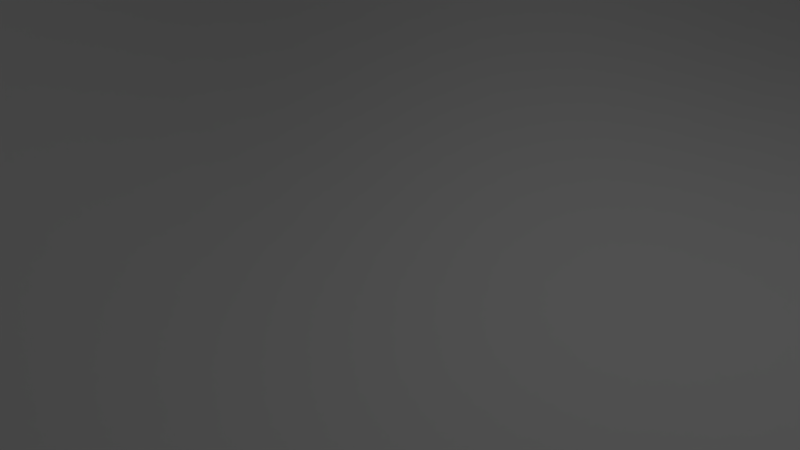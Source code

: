 # Source: World.blend  (saved by Blender 2.67.0; exported with 4.5.12 LTS)
import bpy
from mathutils import Matrix  # noqa: F401  (used for matrix-valued properties, if any)

bpy.ops.wm.read_factory_settings(use_empty=True)
scene = bpy.context.scene
scene.name = 'Scene'

# ---- collections
col_collection_1 = bpy.data.collections.new('Collection 1'); scene.collection.children.link(col_collection_1)

# ---- world
world_world = bpy.data.worlds.new('World'); scene.world = world_world
world_world.color = (0.05088, 0.05088, 0.05088)
world_world.use_sun_shadow = False
world_world.sun_shadow_jitter_overblur = 0.0
world_world.cycles.sampling_method = 'MANUAL'
world_world.cycles.sample_map_resolution = 256

# ---- cameras
cam_camera = bpy.data.cameras.new('Camera')
cam_camera.clip_end = 100.0
cam_camera.lens = 35.0
cam_camera.sensor_width = 32.0
cam_camera.sensor_height = 18.0
cam_camera.ortho_scale = 7.314
cam_camera.dof.focus_distance = 0.0
cam_camera.dof.aperture_fstop = 128.0

# ---- lights
light_lamp = bpy.data.lights.new('Lamp', 'POINT')
light_lamp.transmission_factor = 0.0
light_lamp.cutoff_distance = 30.0
light_lamp.energy = 100.0
light_lamp.shadow_buffer_clip_start = 1.001
light_lamp.shadow_soft_size = 0.1
light_lamp.shadow_maximum_resolution = 0.006
light_lamp.use_absolute_resolution = True
light_lamp.cycles.use_multiple_importance_sampling = False

# ---- meshes
me_plane_001 = bpy.data.meshes.new('Plane.001')
me_plane_001.from_pydata([(0.9375, 0.9375, 0.6152), (-0.0625, 0.9375, 0.1949), (-0.0625, -0.0625, -0.02011), (0.9375, -0.0625, 0.01737), (0.4375, 0.9375, 0.3271), (0.4375, 0.4375, 0.1457), (0.9375, 0.4375, 0.3268), (-0.5625, 0.9375, 0.5346), (-0.5625, 0.4375, 0.3425), (-0.0625, 0.4375, 0.09061), (-0.5625, -0.0625, 0.3416), (-0.5625, -0.5625, 0.7014), (-0.0625, -0.5625, 0.04512), (0.4375, -0.0625, -0.1193), (0.4375, -0.5625, 0.05577), (0.9375, -0.5625, 0.2609), (0.6875, 0.9375, 0.5116), (0.6875, 0.6875, 0.4246), (0.9375, 0.6875, 0.5116), (-0.3125, 0.9375, 0.3591), (-0.3125, 0.6875, 0.311), (-0.0625, 0.6875, 0.1573), (-0.3125, -0.0625, 0.105), (-0.3125, -0.3125, 0.2257), (-0.0625, -0.3125, 0.007057), (0.6875, -0.0625, -0.04935), (0.6875, -0.3125, 0.01245), (0.9375, -0.3125, 0.08983), (0.1875, 0.9375, 0.1825), (0.1875, 0.6875, 0.1338), (0.4375, 0.6875, 0.2645), (0.1875, 0.4375, 0.05096), (0.1875, 0.1875, -0.04033), (0.4375, 0.1875, -0.01798), (0.6875, 0.4375, 0.2641), (0.6875, 0.1875, 0.07735), (0.9375, 0.1875, 0.1361), (-0.8125, 0.9375, 0.6597), (-0.8125, 0.6875, 0.5815), (-0.5625, 0.6875, 0.4702), (-0.8125, 0.4375, 0.4308), (-0.8125, 0.1875, 0.3531), (-0.5625, 0.1875, 0.2371), (-0.3125, 0.4375, 0.2153), (-0.3125, 0.1875, 0.1094), (-0.0625, 0.1875, 0.02293), (-0.8125, -0.0625, 0.5447), (-0.8125, -0.3125, 0.8221), (-0.5625, -0.3125, 0.5504), (-0.8125, -0.5625, 1.04), (-0.8125, -0.8125, 1.161), (-0.5625, -0.8125, 0.6821), (-0.3125, -0.5625, 0.3138), (-0.3125, -0.8125, 0.2825), (-0.0625, -0.8125, 0.03704), (0.1875, -0.0625, -0.09556), (0.1875, -0.3125, -0.07544), (0.4375, -0.3125, -0.0843), (0.1875, -0.5625, -0.009506), (0.1875, -0.8125, 0.02594), (0.4375, -0.8125, 0.1537), (0.6875, -0.5625, 0.1856), (0.6875, -0.8125, 0.3152), (0.9375, -0.8125, 0.413), (0.8125, 0.9375, 0.5782), (0.8125, 0.8125, 0.5439), (0.9375, 0.8125, 0.5782), (-0.1875, 0.9375, 0.2674), (-0.1875, 0.8125, 0.2537), (-0.0625, 0.8125, 0.1817), (-0.1875, -0.0625, 0.02688), (-0.1875, -0.1875, 0.05373), (-0.0625, -0.1875, -0.01389), (0.8125, -0.0625, -0.006916), (0.8125, -0.1875, 0.002817), (0.9375, -0.1875, 0.02911), (0.3125, 0.9375, 0.2393), (0.3125, 0.8125, 0.2202), (0.4375, 0.8125, 0.3052), (0.3125, 0.4375, 0.08735), (0.3125, 0.3125, 0.02439), (0.4375, 0.3125, 0.06692), (0.8125, 0.4375, 0.305), (0.8125, 0.3125, 0.2092), (0.9375, 0.3125, 0.2275), (-0.6875, 0.9375, 0.6064), (-0.6875, 0.8125, 0.5815), (-0.5625, 0.8125, 0.5124), (-0.6875, 0.4375, 0.3938), (-0.6875, 0.3125, 0.3221), (-0.5625, 0.3125, 0.2715), (-0.1875, 0.4375, 0.1497), (-0.1875, 0.3125, 0.1053), (-0.0625, 0.3125, 0.05661), (-0.6875, -0.0625, 0.457), (-0.6875, -0.1875, 0.5782), (-0.5625, -0.1875, 0.4417), (-0.6875, -0.5625, 0.8927), (-0.6875, -0.6875, 0.9432), (-0.5625, -0.6875, 0.7178), (-0.1875, -0.5625, 0.1542), (-0.1875, -0.6875, 0.1542), (-0.0625, -0.6875, 0.04625), (0.3125, -0.0625, -0.1198), (0.3125, -0.1875, -0.1198), (0.4375, -0.1875, -0.1188), (0.3125, -0.5625, 0.008908), (0.3125, -0.6875, 0.05348), (0.4375, -0.6875, 0.1163), (0.8125, -0.5625, 0.2353), (0.8125, -0.6875, 0.3152), (0.9375, -0.6875, 0.3453), (0.5625, 0.9375, 0.4246), (0.5625, 0.8125, 0.3984), (0.6875, 0.8125, 0.4811), (0.5625, 0.6875, 0.3495), (0.5625, 0.5625, 0.2843), (0.6875, 0.5625, 0.3495), (0.8125, 0.6875, 0.4811), (0.8125, 0.5625, 0.3984), (0.9375, 0.5625, 0.4246), (-0.4375, 0.9375, 0.4502), (-0.4375, 0.8125, 0.4308), (-0.3125, 0.8125, 0.3425), (-0.4375, 0.6875, 0.3938), (-0.4375, 0.5625, 0.3425), (-0.3125, 0.5625, 0.2673), (-0.1875, 0.6875, 0.2276), (-0.1875, 0.5625, 0.1918), (-0.0625, 0.5625, 0.1252), (-0.4375, -0.0625, 0.2168), (-0.4375, -0.1875, 0.2941), (-0.3125, -0.1875, 0.1585), (-0.4375, -0.3125, 0.3835), (-0.4375, -0.4375, 0.4601), (-0.3125, -0.4375, 0.2825), (-0.1875, -0.3125, 0.09638), (-0.1875, -0.4375, 0.1336), (-0.0625, -0.4375, 0.03058), (0.5625, -0.0625, -0.09229), (0.5625, -0.1875, -0.08962), (0.6875, -0.1875, -0.04306), (0.5625, -0.3125, -0.04413), (0.5625, -0.4375, 0.03417), (0.6875, -0.4375, 0.09671), (0.8125, -0.3125, 0.06327), (0.8125, -0.4375, 0.1471), (0.9375, -0.4375, 0.1719), (0.0625, 0.9375, 0.1656), (0.0625, 0.8125, 0.1505), (0.1875, 0.8125, 0.1653), (0.0625, 0.6875, 0.1228), (0.0625, 0.5625, 0.08776), (0.1875, 0.5625, 0.09372), (0.3125, 0.6875, 0.1853), (0.3125, 0.5625, 0.1399), (0.4375, 0.5625, 0.2104), (0.0625, 0.4375, 0.05242), (0.0625, 0.3125, 0.01841), (0.1875, 0.3125, 0.004981), (0.0625, 0.1875, -0.01509), (0.0625, 0.0625, -0.04293), (0.1875, 0.0625, -0.07543), (0.3125, 0.1875, -0.04218), (0.3125, 0.0625, -0.09324), (0.4375, 0.0625, -0.08541), (0.5625, 0.4375, 0.2083), (0.5625, 0.3125, 0.1204), (0.6875, 0.3125, 0.1719), (0.5625, 0.1875, 0.02652), (0.5625, 0.0625, -0.05137), (0.6875, 0.0625, -0.00364), (0.8125, 0.1875, 0.1173), (0.8125, 0.0625, 0.03908), (0.9375, 0.0625, 0.06093), (-0.9375, 0.9375, 0.6887), (-0.9375, 0.8125, 0.6597), (-0.8125, 0.8125, 0.6324), (-0.9375, 0.6875, 0.6064), (-0.9375, 0.5625, 0.5346), (-0.8125, 0.5625, 0.5124), (-0.6875, 0.6875, 0.5346), (-0.6875, 0.5625, 0.4702), (-0.5625, 0.5625, 0.412), (-0.9375, 0.4375, 0.4502), (-0.9375, 0.3125, 0.3802), (-0.8125, 0.3125, 0.36), (-0.9375, 0.1875, 0.3801), (-0.9375, 0.0625, 0.4624), (-0.8125, 0.0625, 0.4256), (-0.6875, 0.1875, 0.3028), (-0.6875, 0.0625, 0.3569), (-0.5625, 0.0625, 0.2662), (-0.4375, 0.4375, 0.2814), (-0.4375, 0.3125, 0.2158), (-0.3125, 0.3125, 0.1596), (-0.4375, 0.1875, 0.1687), (-0.4375, 0.0625, 0.1691), (-0.3125, 0.0625, 0.08616), (-0.1875, 0.1875, 0.06318), (-0.1875, 0.0625, 0.03194), (-0.0625, 0.0625, -0.005992), (-0.9375, -0.0625, 0.5918), (-0.9375, -0.1875, 0.7396), (-0.8125, -0.1875, 0.6829), (-0.9375, -0.3125, 0.8869), (-0.9375, -0.4375, 1.017), (-0.8125, -0.4375, 0.9442), (-0.6875, -0.3125, 0.7038), (-0.6875, -0.4375, 0.813), (-0.5625, -0.4375, 0.6442), (-0.9375, -0.5625, 1.115), (-0.9375, -0.6875, 1.193), (-0.8125, -0.6875, 1.114), (-0.9375, -0.8125, 1.273), (-0.9375, -0.9375, 1.289), (-0.8125, -0.9375, 1.107), (-0.6875, -0.8125, 0.9405), (-0.6875, -0.9375, 0.8371), (-0.5625, -0.9375, 0.588), (-0.4375, -0.5625, 0.5023), (-0.4375, -0.6875, 0.5023), (-0.3125, -0.6875, 0.3138), (-0.4375, -0.8125, 0.4601), (-0.4375, -0.9375, 0.3826), (-0.3125, -0.9375, 0.2257), (-0.1875, -0.8125, 0.1339), (-0.1875, -0.9375, 0.09834), (-0.0625, -0.9375, 0.0229), (0.0625, -0.0625, -0.05854), (0.0625, -0.1875, -0.05854), (0.1875, -0.1875, -0.09556), (0.0625, -0.3125, -0.04397), (0.0625, -0.4375, -0.02117), (0.1875, -0.4375, -0.04321), (0.3125, -0.3125, -0.09367), (0.3125, -0.4375, -0.04683), (0.4375, -0.4375, -0.01955), (0.0625, -0.5625, -0.002506), (0.0625, -0.6875, 0.004563), (0.1875, -0.6875, 0.01381), (0.0625, -0.8125, 0.005188), (0.0625, -0.9375, 0.005169), (0.1875, -0.9375, 0.03238), (0.3125, -0.8125, 0.07934), (0.3125, -0.9375, 0.09188), (0.4375, -0.9375, 0.1722), (0.5625, -0.5625, 0.1203), (0.5625, -0.6875, 0.1901), (0.6875, -0.6875, 0.2605), (0.5625, -0.8125, 0.2364), (0.5625, -0.9375, 0.2609), (0.6875, -0.9375, 0.3453), (0.8125, -0.8125, 0.3778), (0.8125, -0.9375, 0.413), (0.9375, -0.9375, 0.4517), (-0.9375, -1.0, 1.263), (-0.9375, 1.0, 0.6963), (1.0, 0.9375, 0.6251), (-1.0, -0.9375, 1.329), (0.9375, -1.0, 0.4622), (0.9375, 1.0, 0.6251), (1.0, -0.9375, 0.4622), (-1.0, 0.9375, 0.6963), (0.0, 0.9375, 0.174), (0.0, -0.9375, 0.007485), (-0.9375, 0.0, 0.5234), (0.0625, 0.0, -0.05262), (-0.0625, -1.0, 0.01538), (-0.0625, 1.0, 0.1984), (1.0, 0.0625, 0.06507), (-1.0, -0.0625, 0.6041), (0.0625, -1.0, 0.005206), (0.0625, 1.0, 0.1696), (1.0, -0.0625, 0.02279), (-1.0, 0.0625, 0.4719), (0.0, 0.0625, -0.02462), (0.0, -0.0625, -0.03898), (-0.0625, 0.0, -0.01557), (0.9375, 0.0, 0.03382), (0.5, 0.9375, 0.3765), (0.5, 0.0625, -0.07125), (0.0625, 0.5, 0.06964), (0.5625, 0.5, 0.2474), (-0.5, 0.9375, 0.4936), (-0.5, 0.0625, 0.2173), (-0.9375, 0.5, 0.4936), (-0.4375, 0.5, 0.3129), (-0.5, -0.0625, 0.2791), (-0.5, -0.9375, 0.4755), (-0.9375, -0.5, 1.07), (-0.4375, -0.5, 0.4862), (0.5, -0.0625, -0.1087), (0.5, -0.9375, 0.2163), (0.0625, -0.5, -0.01037), (0.5625, -0.5, 0.07795), (-0.5625, -1.0, 0.528), (-0.5625, 1.0, 0.5403), (1.0, 0.5625, 0.4314), (-1.0, -0.5625, 1.134), (0.5625, -1.0, 0.2673), (0.5625, 1.0, 0.4314), (1.0, -0.5625, 0.2673), (-1.0, 0.5625, 0.5403), (0.0, 0.5625, 0.101), (0.0, -0.5625, 0.01351), (-0.5625, 0.0, 0.2997), (0.4375, 0.0, -0.107), (-0.4375, -1.0, 0.3363), (-0.4375, 1.0, 0.4551), (1.0, 0.4375, 0.3324), (-1.0, -0.4375, 1.036), (0.4375, -1.0, 0.1771), (0.4375, 1.0, 0.3329), (1.0, -0.4375, 0.1771), (-1.0, 0.4375, 0.4551), (0.0, 0.4375, 0.06756), (0.0, -0.4375, -0.001626), (-0.4375, 0.0, 0.1883), (0.5625, 0.0, -0.07755), (0.5, 0.5625, 0.2479), (0.5, 0.4375, 0.1772), (0.4375, 0.5, 0.1794), (0.9375, 0.5, 0.3764), (-0.5, 0.5625, 0.3783), (-0.5, 0.4375, 0.3129), (-0.5625, 0.5, 0.3783), (-0.0625, 0.5, 0.1078), (-0.5, -0.4375, 0.5527), (-0.5, -0.5625, 0.6014), (-0.5625, -0.5, 0.678), (-0.0625, -0.5, 0.03963), (0.5, -0.4375, 0.004906), (0.5, -0.5625, 0.08674), (0.4375, -0.5, 0.01848), (0.9375, -0.5, 0.2162), (0.75, 0.9375, 0.548), (0.75, 0.5625, 0.3765), (0.5625, 0.75, 0.3765), (0.8125, 0.75, 0.5155), (-0.25, 0.9375, 0.3129), (-0.25, 0.5625, 0.2292), (-0.4375, 0.75, 0.4143), (-0.1875, 0.75, 0.2421), (-0.25, -0.0625, 0.06066), (-0.25, -0.4375, 0.2031), (-0.4375, -0.25, 0.3385), (-0.1875, -0.25, 0.07471), (0.75, -0.0625, -0.02696), (0.75, -0.4375, 0.1247), (0.5625, -0.25, -0.0724), (0.8125, -0.25, 0.02881), (0.25, 0.9375, 0.2062), (0.25, 0.5625, 0.1121), (0.0625, 0.75, 0.138), (0.3125, 0.75, 0.2044), (0.25, 0.4375, 0.06492), (0.25, 0.0625, -0.08705), (0.0625, 0.25, 0.00142), (0.3125, 0.25, -0.009721), (0.75, 0.4375, 0.2867), (0.75, 0.0625, 0.01954), (0.5625, 0.25, 0.07298), (0.8125, 0.25, 0.1625), (-0.75, 0.9375, 0.6358), (-0.75, 0.5625, 0.4936), (-0.9375, 0.75, 0.6358), (-0.6875, 0.75, 0.5606), (-0.75, 0.4375, 0.4143), (-0.75, 0.0625, 0.3948), (-0.9375, 0.25, 0.3675), (-0.6875, 0.25, 0.3017), (-0.25, 0.4375, 0.1821), (-0.25, 0.0625, 0.05507), (-0.4375, 0.25, 0.1875), (-0.1875, 0.25, 0.08371), (-0.75, -0.0625, 0.5053), (-0.75, -0.4375, 0.8847), (-0.9375, -0.25, 0.8142), (-0.6875, -0.25, 0.6413), (-0.75, -0.5625, 0.975), (-0.75, -0.9375, 0.9679), (-0.9375, -0.75, 1.232), (-0.6875, -0.75, 0.9514), (-0.25, -0.5625, 0.229), (-0.25, -0.9375, 0.1569), (-0.4375, -0.75, 0.4862), (-0.1875, -0.75, 0.1465), (0.25, -0.0625, -0.1102), (0.25, -0.4375, -0.04853), (0.0625, -0.25, -0.05288), (0.3125, -0.25, -0.1097), (0.25, -0.5625, -0.004288), (0.25, -0.9375, 0.05874), (0.0625, -0.75, 0.00506), (0.3125, -0.75, 0.06828), (0.75, -0.5625, 0.2133), (0.75, -0.9375, 0.382), (0.5625, -0.75, 0.2158), (0.8125, -0.75, 0.3493), (-0.8125, -1.0, 1.037), (-0.8125, 1.0, 0.6668), (1.0, 0.8125, 0.5873), (-1.0, -0.8125, 1.293), (0.8125, -1.0, 0.4224), (0.8125, 1.0, 0.5873), (1.0, -0.8125, 0.4224), (-1.0, 0.8125, 0.6668), (0.0, 0.8125, 0.1599), (0.0, -0.8125, 0.01273), (-0.8125, 0.0, 0.4813), (0.1875, 0.0, -0.08764), (-0.1875, -1.0, 0.07765), (-0.1875, 1.0, 0.2709), (1.0, 0.1875, 0.1397), (-1.0, -0.1875, 0.7544), (0.1875, -1.0, 0.03416), (0.1875, 1.0, 0.187), (1.0, -0.1875, 0.03507), (-1.0, 0.1875, 0.387), (0.0, 0.1875, 0.003294), (0.0, -0.1875, -0.03742), (-0.1875, 0.0, 0.02505), (0.8125, 0.0, 0.0106), (0.5, 0.8125, 0.3525), (0.5, 0.1875, 0.002427), (0.1875, 0.5, 0.07235), (0.6875, 0.5, 0.3076), (-0.5, 0.8125, 0.4728), (-0.5, 0.1875, 0.2023), (-0.8125, 0.5, 0.4728), (-0.3125, 0.5, 0.2421), (-0.5, -0.1875, 0.3679), (-0.5, -0.8125, 0.5623), (-0.8125, -0.5, 0.9952), (-0.3125, -0.5, 0.3019), (0.5, -0.1875, -0.1074), (0.5, -0.8125, 0.1948), (0.1875, -0.5, -0.02584), (0.6875, -0.5, 0.1421), (-0.6875, -1.0, 0.7542), (-0.6875, 1.0, 0.6129), (1.0, 0.6875, 0.5195), (-1.0, -0.6875, 1.21), (0.6875, -1.0, 0.3533), (0.6875, 1.0, 0.5195), (1.0, -0.6875, 0.3533), (-1.0, 0.6875, 0.6129), (0.0, 0.6875, 0.134), (0.0, -0.6875, 0.0167), (-0.6875, 0.0, 0.403), (0.3125, 0.0, -0.1096), (-0.3125, -1.0, 0.192), (-0.3125, 1.0, 0.3633), (1.0, 0.3125, 0.232), (-1.0, -0.3125, 0.9039), (0.3125, -1.0, 0.09522), (0.3125, 1.0, 0.2442), (1.0, -0.3125, 0.09522), (-1.0, 0.3125, 0.3854), (0.0, 0.3125, 0.03579), (0.0, -0.3125, -0.02265), (-0.3125, 0.0, 0.09033), (0.6875, 0.0, -0.03223), (0.5, 0.6875, 0.3077), (0.5, 0.3125, 0.09295), (0.3125, 0.5, 0.1145), (0.8125, 0.5, 0.3525), (-0.5, 0.6875, 0.4332), (-0.5, 0.3125, 0.2438), (-0.6875, 0.5, 0.4332), (-0.1875, 0.5, 0.1713), (-0.5, -0.3125, 0.4672), (-0.5, -0.6875, 0.6055), (-0.6875, -0.5, 0.8564), (-0.1875, -0.5, 0.1464), (0.5, -0.3125, -0.06764), (0.5, -0.6875, 0.1527), (0.3125, -0.5, -0.01898), (0.8125, -0.5, 0.1917), (0.75, 0.8125, 0.5155), (0.75, 0.6875, 0.4557), (0.6875, 0.75, 0.4557), (0.9375, 0.75, 0.548), (-0.25, 0.8125, 0.2978), (-0.25, 0.6875, 0.269), (-0.3125, 0.75, 0.3285), (-0.0625, 0.75, 0.1707), (-0.25, -0.1875, 0.1014), (-0.25, -0.3125, 0.1564), (-0.3125, -0.25, 0.192), (-0.0625, -0.25, -0.00453), (0.75, -0.1875, -0.01882), (0.75, -0.3125, 0.03998), (0.6875, -0.25, -0.02033), (0.9375, -0.25, 0.05573), (0.25, 0.8125, 0.188), (0.25, 0.6875, 0.1548), (0.1875, 0.75, 0.1511), (0.4375, 0.75, 0.2869), (0.25, 0.3125, 0.01094), (0.25, 0.1875, -0.04453), (0.1875, 0.25, -0.01864), (0.4375, 0.25, 0.02383), (0.75, 0.3125, 0.193), (0.75, 0.1875, 0.0998), (0.6875, 0.25, 0.1243), (0.9375, 0.25, 0.1803), (-0.75, 0.8125, 0.6096), (-0.75, 0.6875, 0.5606), (-0.8125, 0.75, 0.6096), (-0.5625, 0.75, 0.4936), (-0.75, 0.3125, 0.3431), (-0.75, 0.1875, 0.3305), (-0.8125, 0.25, 0.3445), (-0.5625, 0.25, 0.2458), (-0.25, 0.3125, 0.132), (-0.25, 0.1875, 0.08472), (-0.3125, 0.25, 0.133), (-0.0625, 0.25, 0.03976), (-0.75, -0.1875, 0.6357), (-0.75, -0.3125, 0.7686), (-0.8125, -0.25, 0.7532), (-0.5625, -0.25, 0.4959), (-0.75, -0.6875, 1.04), (-0.75, -0.8125, 1.06), (-0.8125, -0.75, 1.142), (-0.5625, -0.75, 0.7081), (-0.25, -0.6875, 0.229), (-0.25, -0.8125, 0.2032), (-0.3125, -0.75, 0.3019), (-0.0625, -0.75, 0.04266), (0.25, -0.1875, -0.1102), (0.25, -0.3125, -0.08717), (0.1875, -0.25, -0.08765), (0.4375, -0.25, -0.1061), (0.25, -0.6875, 0.03006), (0.25, -0.8125, 0.04925), (0.1875, -0.75, 0.02059), (0.4375, -0.75, 0.1375), (0.75, -0.6875, 0.2904), (0.75, -0.8125, 0.3493), (0.6875, -0.75, 0.2904), (0.9375, -0.75, 0.382), (0.875, 0.9375, 0.601), (0.875, 0.8125, 0.5651), (0.8125, 0.875, 0.5651), (0.9375, 0.875, 0.601), (-0.125, 0.9375, 0.2266), (-0.125, 0.8125, 0.2137), (-0.1875, 0.875, 0.2622), (-0.0625, 0.875, 0.1899), (-0.125, -0.0625, 0.0008914), (-0.125, -0.1875, 0.01538), (-0.1875, -0.125, 0.0367), (-0.0625, -0.125, -0.01957), (0.875, -0.0625, 0.008586), (0.875, -0.1875, 0.01956), (0.8125, -0.125, -0.0105), (0.9375, -0.125, 0.01474), (0.375, 0.9375, 0.2801), (0.375, 0.8125, 0.2599), (0.3125, 0.875, 0.232), (0.4375, 0.875, 0.3188), (0.375, 0.4375, 0.1153), (0.375, 0.3125, 0.04361), (0.3125, 0.375, 0.05759), (0.4375, 0.375, 0.1085), (0.875, 0.4375, 0.3185), (0.875, 0.3125, 0.2207), (0.8125, 0.375, 0.257), (0.9375, 0.375, 0.2767), (-0.625, 0.9375, 0.5725), (-0.625, 0.8125, 0.5489), (-0.6875, 0.875, 0.597), (-0.5625, 0.875, 0.5262), (-0.625, 0.4375, 0.3697), (-0.625, 0.3125, 0.298), (-0.6875, 0.375, 0.3556), (-0.5625, 0.375, 0.3064), (-0.125, 0.4375, 0.1189), (-0.125, 0.3125, 0.08006), (-0.1875, 0.375, 0.1275), (-0.0625, 0.375, 0.07354), (-0.625, -0.0625, 0.4018), (-0.625, -0.1875, 0.5128), (-0.6875, -0.125, 0.5162), (-0.5625, -0.125, 0.3897), (-0.625, -0.5625, 0.7994), (-0.625, -0.6875, 0.8326), (-0.6875, -0.625, 0.9217), (-0.5625, -0.625, 0.7145), (-0.125, -0.5625, 0.0921), (-0.125, -0.6875, 0.09238), (-0.1875, -0.625, 0.1569), (-0.0625, -0.625, 0.04726), (0.375, -0.0625, -0.1232), (0.375, -0.1875, -0.1231), (0.3125, -0.125, -0.1234), (0.4375, -0.125, -0.123), (0.375, -0.5625, 0.02922), (0.375, -0.6875, 0.0827), (0.3125, -0.625, 0.034), (0.4375, -0.625, 0.08938), (0.875, -0.5625, 0.2513), (0.875, -0.6875, 0.3338), (0.8125, -0.625, 0.2768), (0.9375, -0.625, 0.3044), (0.625, 0.9375, 0.47), (0.625, 0.8125, 0.4417), (0.5625, 0.875, 0.4147), (0.6875, 0.875, 0.5), (0.625, 0.6875, 0.3889), (0.625, 0.5625, 0.3185), (0.5625, 0.625, 0.3185), (0.6875, 0.625, 0.3889), (0.875, 0.6875, 0.5), (0.875, 0.5625, 0.4147), (0.8125, 0.625, 0.4417), (0.9375, 0.625, 0.47), (-0.375, 0.9375, 0.4051), (-0.375, 0.8125, 0.3871), (-0.4375, 0.875, 0.4428), (-0.3125, 0.875, 0.3528), (-0.375, 0.6875, 0.3528), (-0.375, 0.5625, 0.3053), (-0.4375, 0.625, 0.3697), (-0.3125, 0.625, 0.2904), (-0.125, 0.6875, 0.1895), (-0.125, 0.5625, 0.1566), (-0.1875, 0.625, 0.2108), (-0.0625, 0.625, 0.1419), (-0.375, -0.0625, 0.1578), (-0.375, -0.1875, 0.2233), (-0.4375, -0.125, 0.2528), (-0.3125, -0.125, 0.1284), (-0.375, -0.3125, 0.3021), (-0.375, -0.4375, 0.3691), (-0.4375, -0.375, 0.4253), (-0.3125, -0.375, 0.2567), (-0.125, -0.3125, 0.04634), (-0.125, -0.4375, 0.07561), (-0.1875, -0.375, 0.1167), (-0.0625, -0.375, 0.01929), (0.625, -0.0625, -0.07187), (0.625, -0.1875, -0.06747), (0.5625, -0.125, -0.09614), (0.6875, -0.125, -0.05347), (0.625, -0.3125, -0.01652), (0.625, -0.4375, 0.06564), (0.5625, -0.375, -0.007657), (0.6875, -0.375, 0.05243), (0.875, -0.3125, 0.08049), (0.875, -0.4375, 0.163), (0.8125, -0.375, 0.1036), (0.9375, -0.375, 0.1293), (0.125, 0.9375, 0.1688), (0.125, 0.8125, 0.1526), (0.0625, 0.875, 0.1599), (0.1875, 0.875, 0.176), (0.125, 0.6875, 0.123), (0.125, 0.5625, 0.08535), (0.0625, 0.625, 0.1058), (0.1875, 0.625, 0.1144), (0.375, 0.6875, 0.2227), (0.375, 0.5625, 0.1737), (0.3125, 0.625, 0.1635), (0.4375, 0.625, 0.2387), (0.125, 0.4375, 0.04646), (0.125, 0.3125, 0.007226), (0.0625, 0.375, 0.03553), (0.1875, 0.375, 0.02877), (0.125, 0.1875, -0.03028), (0.125, 0.0625, -0.06014), (0.0625, 0.125, -0.03019), (0.1875, 0.125, -0.05947), (0.375, 0.1875, -0.03331), (0.375, 0.0625, -0.09303), (0.3125, 0.125, -0.07076), (0.4375, 0.125, -0.05543), (0.625, 0.4375, 0.2377), (0.625, 0.3125, 0.1473), (0.5625, 0.375, 0.1663), (0.6875, 0.375, 0.2189), (0.625, 0.1875, 0.0522), (0.625, 0.0625, -0.02807), (0.5625, 0.125, -0.01595), (0.6875, 0.125, 0.03377), (0.875, 0.1875, 0.1296), (0.875, 0.0625, 0.0534), (0.8125, 0.125, 0.07563), (0.9375, 0.125, 0.09593), (-0.875, 0.9375, 0.6776), (-0.875, 0.8125, 0.6493), (-0.9375, 0.875, 0.6776), (-0.8125, 0.875, 0.6493), (-0.875, 0.6875, 0.597), (-0.875, 0.5625, 0.5262), (-0.9375, 0.625, 0.5725), (-0.8125, 0.625, 0.5489), (-0.625, 0.6875, 0.5043), (-0.625, 0.5625, 0.4428), (-0.6875, 0.625, 0.5043), (-0.5625, 0.625, 0.4428), (-0.875, 0.4375, 0.4428), (-0.875, 0.3125, 0.3726), (-0.9375, 0.375, 0.4104), (-0.8125, 0.375, 0.3915), (-0.875, 0.1875, 0.3699), (-0.875, 0.0625, 0.4485), (-0.9375, 0.125, 0.4132), (-0.8125, 0.125, 0.3815), (-0.625, 0.1875, 0.2712), (-0.625, 0.0625, 0.3135), (-0.6875, 0.125, 0.3222), (-0.5625, 0.125, 0.2443), (-0.375, 0.4375, 0.2486), (-0.375, 0.3125, 0.1878), (-0.4375, 0.375, 0.2488), (-0.3125, 0.375, 0.1876), (-0.375, 0.1875, 0.1373), (-0.375, 0.0625, 0.1244), (-0.4375, 0.125, 0.1617), (-0.3125, 0.125, 0.0925), (-0.125, 0.1875, 0.04312), (-0.125, 0.0625, 0.01288), (-0.1875, 0.125, 0.04538), (-0.0625, 0.125, 0.007286), (-0.875, -0.0625, 0.5739), (-0.875, -0.1875, 0.718), (-0.9375, -0.125, 0.6649), (-0.8125, -0.125, 0.6128), (-0.875, -0.3125, 0.8622), (-0.875, -0.4375, 0.989), (-0.9375, -0.375, 0.9552), (-0.8125, -0.375, 0.8867), (-0.625, -0.3125, 0.6302), (-0.625, -0.4375, 0.7318), (-0.6875, -0.375, 0.7622), (-0.5625, -0.375, 0.6012), (-0.875, -0.5625, 1.087), (-0.875, -0.6875, 1.165), (-0.9375, -0.625, 1.155), (-0.8125, -0.625, 1.079), (-0.875, -0.8125, 1.235), (-0.875, -0.9375, 1.224), (-0.9375, -0.875, 1.298), (-0.8125, -0.875, 1.155), (-0.625, -0.8125, 0.8111), (-0.625, -0.9375, 0.7114), (-0.6875, -0.875, 0.9043), (-0.5625, -0.875, 0.6416), (-0.375, -0.5625, 0.4058), (-0.375, -0.6875, 0.4058), (-0.4375, -0.625, 0.5078), (-0.3125, -0.625, 0.3179), (-0.375, -0.8125, 0.3691), (-0.375, -0.9375, 0.3018), (-0.4375, -0.875, 0.4251), (-0.3125, -0.875, 0.2567), (-0.125, -0.8125, 0.07762), (-0.125, -0.9375, 0.05274), (-0.1875, -0.875, 0.1176), (-0.0625, -0.875, 0.0302), (0.125, -0.0625, -0.07775), (0.125, -0.1875, -0.07775), (0.0625, -0.125, -0.06056), (0.1875, -0.125, -0.09845), (0.125, -0.3125, -0.0604), (0.125, -0.4375, -0.03328), (0.0625, -0.375, -0.033), (0.1875, -0.375, -0.06021), (0.375, -0.3125, -0.09327), (0.375, -0.4375, -0.0374), (0.3125, -0.375, -0.07246), (0.4375, -0.375, -0.05494), (0.125, -0.5625, -0.00837), (0.125, -0.6875, 0.005163), (0.0625, -0.625, 0.002456), (0.1875, -0.625, 0.004231), (0.125, -0.8125, 0.0108), (0.125, -0.9375, 0.01409), (0.0625, -0.875, 0.005156), (0.1875, -0.875, 0.02987), (0.375, -0.8125, 0.1147), (0.375, -0.9375, 0.1302), (0.3125, -0.875, 0.08707), (0.4375, -0.875, 0.1651), (0.625, -0.5625, 0.154), (0.625, -0.6875, 0.2267), (0.5625, -0.625, 0.1585), (0.6875, -0.625, 0.2256), (0.625, -0.8125, 0.2771), (0.625, -0.9375, 0.3044), (0.5625, -0.875, 0.2515), (0.6875, -0.875, 0.3338), (0.875, -0.8125, 0.3995), (0.875, -0.9375, 0.4367), (0.8125, -0.875, 0.3995), (0.9375, -0.875, 0.4367), (0.9844, -0.9844, 0.4677), (-0.9844, -0.9844, 1.306), (0.9844, 0.9844, 0.6302), (-0.9844, 0.9844, 0.7002), (0.0, -1.0, 0.005147), (0.0, 1.0, 0.1777), (1.0, 0.0, 0.03864), (-1.0, 0.0, 0.5342), (0.0, 0.0, -0.03384), (-0.5, -1.0, 0.4227), (-0.5, 1.0, 0.4989), (1.0, 0.5, 0.3827), (-1.0, -0.5, 1.09), (0.5, -1.0, 0.222), (0.5, 1.0, 0.3828), (1.0, -0.5, 0.222), (-1.0, 0.5, 0.4989), (0.0, 0.5, 0.08387), (0.0, -0.5, 0.007608), (-0.5, 0.0, 0.2438), (0.5, 0.0, -0.09537), (0.5, 0.5, 0.2138), (-0.5, 0.5, 0.3466), (-0.5, -0.5, 0.5825), (0.5, -0.5, 0.04638), (-0.75, -1.0, 0.8807), (-0.75, 1.0, 0.6425), (1.0, 0.75, 0.5566), (-1.0, -0.75, 1.249), (0.75, -1.0, 0.3907), (0.75, 1.0, 0.5566), (1.0, -0.75, 0.3907), (-1.0, 0.75, 0.6425), (0.0, 0.75, 0.1482), (0.0, -0.75, 0.01517), (-0.75, 0.0, 0.4462), (0.25, 0.0, -0.1011), (-0.25, -1.0, 0.1297), (-0.25, 1.0, 0.3168), (1.0, 0.25, 0.1842), (-1.0, -0.25, 0.8302), (0.25, -1.0, 0.0613), (0.25, 1.0, 0.2109), (1.0, -0.25, 0.06153), (-1.0, 0.25, 0.3734), (0.0, 0.25, 0.01974), (0.0, -0.25, -0.03141), (-0.25, 0.0, 0.05266), (0.75, 0.0, -0.009315), (0.5, 0.75, 0.3324), (0.5, 0.25, 0.04714), (0.25, 0.5, 0.08893), (0.75, 0.5, 0.3323), (-0.5, 0.75, 0.4551), (-0.5, 0.25, 0.2162), (-0.75, 0.5, 0.4551), (-0.25, 0.5, 0.2063), (-0.5, -0.25, 0.4172), (-0.5, -0.75, 0.59), (-0.75, -0.5, 0.9327), (-0.25, -0.5, 0.2191), (0.5, -0.25, -0.09285), (0.5, -0.75, 0.1763), (0.25, -0.5, -0.02639), (0.75, -0.5, 0.1699), (0.75, 0.75, 0.4886), (-0.25, 0.75, 0.285), (-0.25, -0.25, 0.1289), (0.75, -0.25, 0.005964), (0.25, 0.75, 0.173), (0.25, 0.25, -0.01771), (0.75, 0.25, 0.146), (-0.75, 0.75, 0.5877), (-0.75, 0.25, 0.3253), (-0.25, 0.25, 0.1076), (-0.75, -0.25, 0.7027), (-0.75, -0.75, 1.058), (-0.25, -0.75, 0.2191), (0.25, -0.25, -0.1012), (0.25, -0.75, 0.04099), (0.75, -0.75, 0.3225), (-0.875, -1.0, 1.18), (-0.875, 1.0, 0.685), (1.0, 0.875, 0.6105), (-1.0, -0.875, 1.326), (0.875, -1.0, 0.4468), (0.875, 1.0, 0.6105), (1.0, -0.875, 0.4468), (-1.0, 0.875, 0.685), (0.0, 0.875, 0.1686), (0.0, -0.875, 0.009965), (-0.875, 0.0, 0.5074), (0.125, 0.0, -0.07089), (-0.125, -1.0, 0.03864), (-0.125, 1.0, 0.23), (1.0, 0.125, 0.09959), (-1.0, -0.125, 0.6784), (0.125, -1.0, 0.01505), (0.125, 1.0, 0.173), (1.0, -0.125, 0.02058), (-1.0, 0.125, 0.4214), (0.0, 0.125, -0.012), (0.0, -0.125, -0.04013), (-0.125, 0.0, 0.003595), (0.875, 0.0, 0.02561), (0.5, 0.875, 0.3674), (0.5, 0.125, -0.03808), (0.125, 0.5, 0.06563), (0.625, 0.5, 0.279), (-0.5, 0.875, 0.4857), (-0.5, 0.125, 0.2025), (-0.875, 0.5, 0.4857), (-0.375, 0.5, 0.2778), (-0.5, -0.125, 0.3212), (-0.5, -0.875, 0.5236), (-0.875, -0.5, 1.042), (-0.375, -0.5, 0.3918), (0.5, -0.125, -0.1124), (0.5, -0.875, 0.2081), (0.125, -0.5, -0.01971), (0.625, -0.5, 0.1107), (-0.625, -1.0, 0.6419), (-0.625, 1.0, 0.5785), (1.0, 0.625, 0.4774), (-1.0, -0.625, 1.172), (0.625, -1.0, 0.3116), (0.625, 1.0, 0.4774), (1.0, -0.625, 0.3116), (-1.0, 0.625, 0.5785), (0.0, 0.625, 0.118), (0.0, -0.625, 0.01643), (-0.625, 0.0, 0.3536), (0.375, 0.0, -0.1119), (-0.375, -1.0, 0.2618), (-0.375, 1.0, 0.4097), (1.0, 0.375, 0.2818), (-1.0, -0.375, 0.9733), (0.375, -1.0, 0.1344), (0.375, 1.0, 0.2854), (1.0, -0.375, 0.1344), (-1.0, 0.375, 0.4152), (0.0, 0.375, 0.05166), (0.0, -0.375, -0.01233), (-0.375, 0.0, 0.1362), (0.625, 0.0, -0.05576), (0.5, 0.625, 0.2792), (0.5, 0.375, 0.1372), (0.375, 0.5, 0.1457), (0.875, 0.5, 0.3673), (-0.5, 0.625, 0.4074), (-0.5, 0.375, 0.2783), (-0.625, 0.5, 0.4074), (-0.125, 0.5, 0.1381), (-0.5, -0.375, 0.5138), (-0.5, -0.625, 0.6092), (-0.625, -0.5, 0.7702), (-0.125, -0.5, 0.08584), (0.5, -0.375, -0.03424), (0.5, -0.625, 0.1231), (0.375, -0.5, -0.003918), (0.875, -0.5, 0.2072), (0.75, 0.875, 0.5357), (0.75, 0.625, 0.418), (0.625, 0.75, 0.418), (0.875, 0.75, 0.5357), (-0.25, 0.875, 0.3072), (-0.25, 0.625, 0.2503), (-0.375, 0.75, 0.3718), (-0.125, 0.75, 0.2029), (-0.25, -0.125, 0.07744), (-0.25, -0.375, 0.1819), (-0.375, -0.25, 0.2625), (-0.125, -0.25, 0.03007), (0.75, -0.125, -0.03094), (0.75, -0.375, 0.08049), (0.625, -0.25, -0.04736), (0.875, -0.25, 0.0461), (0.25, 0.875, 0.1993), (0.25, 0.625, 0.1342), (0.125, 0.75, 0.1392), (0.375, 0.75, 0.2432), (0.25, 0.375, 0.03922), (0.25, 0.125, -0.06812), (0.125, 0.25, -0.01232), (0.375, 0.25, 0.004423), (0.75, 0.375, 0.2401), (0.75, 0.125, 0.05684), (0.625, 0.25, 0.09937), (0.875, 0.25, 0.1738), (-0.75, 0.875, 0.6258), (-0.75, 0.625, 0.529), (-0.875, 0.75, 0.6258), (-0.625, 0.75, 0.529), (-0.75, 0.375, 0.3755), (-0.75, 0.125, 0.3549), (-0.875, 0.25, 0.3588), (-0.625, 0.25, 0.2748), (-0.25, 0.375, 0.1571), (-0.25, 0.125, 0.06628), (-0.375, 0.25, 0.1597), (-0.125, 0.25, 0.06119), (-0.75, -0.125, 0.5693), (-0.75, -0.375, 0.8303), (-0.875, -0.25, 0.791), (-0.625, -0.25, 0.5715), (-0.75, -0.625, 1.011), (-0.75, -0.875, 1.035), (-0.875, -0.75, 1.201), (-0.625, -0.75, 0.8316), (-0.25, -0.625, 0.2324), (-0.25, -0.875, 0.1821), (-0.375, -0.75, 0.3918), (-0.125, -0.75, 0.0867), (0.25, -0.125, -0.1134), (0.25, -0.375, -0.06928), (0.125, -0.25, -0.07095), (0.375, -0.25, -0.1118), (0.25, -0.625, 0.01534), (0.25, -0.875, 0.05508), (0.125, -0.75, 0.008228), (0.375, -0.75, 0.101), (0.75, -0.625, 0.2538), (0.75, -0.875, 0.3695), (0.625, -0.75, 0.2544), (0.875, -0.75, 0.3695), (0.875, 0.875, 0.5872), (-0.125, 0.875, 0.2217), (-0.125, -0.125, 0.004808), (0.875, -0.125, 0.00551), (0.375, 0.875, 0.2725), (0.375, 0.375, 0.08148), (0.875, 0.375, 0.2693), (-0.625, 0.875, 0.5635), (-0.625, 0.375, 0.3324), (-0.125, 0.375, 0.0994), (-0.625, -0.125, 0.4556), (-0.625, -0.625, 0.82), (-0.125, -0.625, 0.09431), (0.375, -0.125, -0.127), (0.375, -0.625, 0.05907), (0.875, -0.625, 0.2939), (0.625, 0.875, 0.4593), (0.625, 0.625, 0.3554), (0.875, 0.625, 0.4593), (-0.375, 0.875, 0.3983), (-0.375, 0.625, 0.3305), (-0.125, 0.625, 0.174), (-0.375, -0.125, 0.1875), (-0.375, -0.375, 0.3387), (-0.125, -0.375, 0.06219), (0.625, -0.125, -0.07593), (0.625, -0.375, 0.02213), (0.875, -0.375, 0.1203), (0.125, 0.875, 0.1626), (0.125, 0.625, 0.1048), (0.375, 0.625, 0.1993), (0.125, 0.375, 0.02721), (0.125, 0.125, -0.04632), (0.375, 0.125, -0.06675), (0.625, 0.375, 0.194), (0.625, 0.125, 0.008731), (0.875, 0.125, 0.08903), (-0.875, 0.875, 0.6668), (-0.875, 0.625, 0.5635), (-0.625, 0.625, 0.4754), (-0.875, 0.375, 0.4032), (-0.875, 0.125, 0.4012), (-0.625, 0.125, 0.2849), (-0.375, 0.375, 0.2184), (-0.375, 0.125, 0.1242), (-0.125, 0.125, 0.02673), (-0.875, -0.125, 0.6451), (-0.875, -0.375, 0.9291), (-0.625, -0.375, 0.6849), (-0.875, -0.625, 1.127), (-0.875, -0.875, 1.249), (-0.625, -0.875, 0.7711), (-0.375, -0.625, 0.4107), (-0.375, -0.875, 0.3387), (-0.125, -0.875, 0.06601), (0.125, -0.125, -0.08021), (0.125, -0.375, -0.0474), (0.375, -0.375, -0.0682), (0.125, -0.625, 0.0001249), (0.125, -0.875, 0.01279), (0.375, -0.875, 0.1243), (0.625, -0.625, 0.1934), (0.625, -0.875, 0.294), (0.875, -0.875, 0.4224)], [], [(0, 544, 1025, 547), (0, 547, 883, 258), (0, 258, 802, 261), (0, 261, 886, 544), (1, 548, 1026, 551), (1, 551, 889, 264), (1, 264, 805, 269), (1, 269, 894, 548), (2, 552, 1027, 555), (2, 555, 902, 277), (2, 277, 808, 278), (2, 278, 903, 552), (3, 556, 1028, 559), (3, 559, 899, 274), (3, 274, 806, 279), (3, 279, 904, 556), (4, 560, 1029, 563), (4, 563, 905, 280), (4, 280, 814, 313), (4, 313, 938, 560), (5, 564, 1030, 567), (5, 567, 946, 321), (5, 321, 821, 322), (5, 322, 947, 564), (6, 568, 1031, 571), (6, 571, 935, 310), (6, 310, 811, 323), (6, 323, 948, 568), (7, 572, 1032, 575), (7, 575, 909, 284), (7, 284, 810, 297), (7, 297, 922, 572), (8, 576, 1033, 579), (8, 579, 950, 325), (8, 325, 822, 326), (8, 326, 951, 576), (9, 580, 1034, 583), (9, 583, 941, 316), (9, 316, 817, 327), (9, 327, 952, 580), (10, 584, 1035, 587), (10, 587, 913, 288), (10, 288, 819, 306), (10, 306, 931, 584), (11, 588, 1036, 591), (11, 591, 954, 329), (11, 329, 823, 330), (11, 330, 955, 588), (12, 592, 1037, 595), (12, 595, 930, 305), (12, 305, 818, 331), (12, 331, 956, 592), (13, 596, 1038, 599), (13, 599, 917, 292), (13, 292, 820, 307), (13, 307, 932, 596), (14, 600, 1039, 603), (14, 603, 958, 333), (14, 333, 824, 334), (14, 334, 959, 600), (15, 604, 1040, 607), (15, 607, 927, 302), (15, 302, 815, 335), (15, 335, 960, 604), (16, 608, 1041, 611), (16, 611, 961, 336), (16, 336, 830, 445), (16, 445, 926, 608), (17, 612, 1042, 615), (17, 615, 962, 481), (17, 481, 865, 482), (17, 482, 963, 612), (18, 616, 1043, 619), (18, 619, 923, 442), (18, 442, 827, 483), (18, 483, 964, 616), (19, 620, 1044, 623), (19, 623, 965, 340), (19, 340, 838, 453), (19, 453, 934, 620), (20, 624, 1045, 627), (20, 627, 966, 485), (20, 485, 866, 486), (20, 486, 967, 624), (21, 628, 1046, 631), (21, 631, 929, 448), (21, 448, 833, 487), (21, 487, 968, 628), (22, 632, 1047, 635), (22, 635, 969, 344), (22, 344, 847, 462), (22, 462, 943, 632), (23, 636, 1048, 639), (23, 639, 970, 489), (23, 489, 867, 490), (23, 490, 971, 636), (24, 640, 1049, 643), (24, 643, 942, 461), (24, 461, 846, 491), (24, 491, 972, 640), (25, 644, 1050, 647), (25, 647, 973, 348), (25, 348, 848, 463), (25, 463, 944, 644), (26, 648, 1051, 651), (26, 651, 974, 493), (26, 493, 868, 494), (26, 494, 975, 648), (27, 652, 1052, 655), (27, 655, 939, 458), (27, 458, 843, 495), (27, 495, 976, 652), (28, 656, 1053, 659), (28, 659, 977, 352), (28, 352, 842, 417), (28, 417, 898, 656), (29, 660, 1054, 663), (29, 663, 978, 497), (29, 497, 869, 498), (29, 498, 979, 660), (30, 664, 1055, 667), (30, 667, 945, 464), (30, 464, 849, 499), (30, 499, 980, 664), (31, 668, 1056, 671), (31, 671, 981, 356), (31, 356, 851, 426), (31, 426, 907, 668), (32, 672, 1057, 675), (32, 675, 982, 501), (32, 501, 870, 502), (32, 502, 983, 672), (33, 676, 1058, 679), (33, 679, 906, 425), (33, 425, 850, 503), (33, 503, 984, 676), (34, 680, 1059, 683), (34, 683, 985, 360), (34, 360, 852, 427), (34, 427, 908, 680), (35, 684, 1060, 687), (35, 687, 986, 505), (35, 505, 871, 506), (35, 506, 987, 684), (36, 688, 1061, 691), (36, 691, 895, 414), (36, 414, 839, 507), (36, 507, 988, 688), (37, 692, 1062, 695), (37, 695, 989, 364), (37, 364, 826, 401), (37, 401, 882, 692), (38, 696, 1063, 699), (38, 699, 990, 509), (38, 509, 872, 510), (38, 510, 991, 696), (39, 700, 1064, 703), (39, 703, 949, 468), (39, 468, 853, 511), (39, 511, 992, 700), (40, 704, 1065, 707), (40, 707, 993, 368), (40, 368, 855, 430), (40, 430, 911, 704), (41, 708, 1066, 711), (41, 711, 994, 513), (41, 513, 873, 514), (41, 514, 995, 708), (42, 712, 1067, 715), (42, 715, 910, 429), (42, 429, 854, 515), (42, 515, 996, 712), (43, 716, 1068, 719), (43, 719, 997, 372), (43, 372, 856, 431), (43, 431, 912, 716), (44, 720, 1069, 723), (44, 723, 998, 517), (44, 517, 874, 518), (44, 518, 999, 720), (45, 724, 1070, 727), (45, 727, 901, 420), (45, 420, 845, 519), (45, 519, 1000, 724), (46, 728, 1071, 731), (46, 731, 1001, 376), (46, 376, 835, 410), (46, 410, 891, 728), (47, 732, 1072, 735), (47, 735, 1002, 521), (47, 521, 875, 522), (47, 522, 1003, 732), (48, 736, 1073, 739), (48, 739, 953, 472), (48, 472, 857, 523), (48, 523, 1004, 736), (49, 740, 1074, 743), (49, 743, 1005, 380), (49, 380, 859, 434), (49, 434, 915, 740), (50, 744, 1075, 747), (50, 747, 1006, 525), (50, 525, 876, 526), (50, 526, 1007, 744), (51, 748, 1076, 751), (51, 751, 914, 433), (51, 433, 858, 527), (51, 527, 1008, 748), (52, 752, 1077, 755), (52, 755, 1009, 384), (52, 384, 860, 435), (52, 435, 916, 752), (53, 756, 1078, 759), (53, 759, 1010, 529), (53, 529, 877, 530), (53, 530, 1011, 756), (54, 760, 1079, 763), (54, 763, 890, 409), (54, 409, 834, 531), (54, 531, 1012, 760), (55, 764, 1080, 767), (55, 767, 1013, 388), (55, 388, 836, 411), (55, 411, 892, 764), (56, 768, 1081, 771), (56, 771, 1014, 533), (56, 533, 878, 534), (56, 534, 1015, 768), (57, 772, 1082, 775), (57, 775, 957, 476), (57, 476, 861, 535), (57, 535, 1016, 772), (58, 776, 1083, 779), (58, 779, 1017, 392), (58, 392, 863, 438), (58, 438, 919, 776), (59, 780, 1084, 783), (59, 783, 1018, 537), (59, 537, 879, 538), (59, 538, 1019, 780), (60, 784, 1085, 787), (60, 787, 918, 437), (60, 437, 862, 539), (60, 539, 1020, 784), (61, 788, 1086, 791), (61, 791, 1021, 396), (61, 396, 864, 439), (61, 439, 920, 788), (62, 792, 1087, 795), (62, 795, 1022, 541), (62, 541, 880, 542), (62, 542, 1023, 792), (63, 796, 1088, 799), (63, 799, 887, 406), (63, 406, 831, 543), (63, 543, 1024, 796), (64, 336, 961, 546), (64, 546, 1025, 544), (64, 544, 886, 405), (64, 405, 830, 336), (65, 480, 865, 339), (65, 339, 964, 545), (65, 545, 1025, 546), (65, 546, 961, 480), (66, 545, 964, 483), (66, 483, 827, 402), (66, 402, 883, 547), (66, 547, 1025, 545), (67, 340, 965, 550), (67, 550, 1026, 548), (67, 548, 894, 413), (67, 413, 838, 340), (68, 484, 866, 343), (68, 343, 968, 549), (68, 549, 1026, 550), (68, 550, 965, 484), (69, 549, 968, 487), (69, 487, 833, 408), (69, 408, 889, 551), (69, 551, 1026, 549), (70, 344, 969, 554), (70, 554, 1027, 552), (70, 552, 903, 422), (70, 422, 847, 344), (71, 488, 867, 347), (71, 347, 972, 553), (71, 553, 1027, 554), (71, 554, 969, 488), (72, 553, 972, 491), (72, 491, 846, 421), (72, 421, 902, 555), (72, 555, 1027, 553), (73, 348, 973, 558), (73, 558, 1028, 556), (73, 556, 904, 423), (73, 423, 848, 348), (74, 492, 868, 351), (74, 351, 976, 557), (74, 557, 1028, 558), (74, 558, 973, 492), (75, 557, 976, 495), (75, 495, 843, 418), (75, 418, 899, 559), (75, 559, 1028, 557), (76, 352, 977, 562), (76, 562, 1029, 560), (76, 560, 938, 457), (76, 457, 842, 352), (77, 496, 869, 355), (77, 355, 980, 561), (77, 561, 1029, 562), (77, 562, 977, 496), (78, 561, 980, 499), (78, 499, 849, 424), (78, 424, 905, 563), (78, 563, 1029, 561), (79, 356, 981, 566), (79, 566, 1030, 564), (79, 564, 947, 466), (79, 466, 851, 356), (80, 500, 870, 359), (80, 359, 984, 565), (80, 565, 1030, 566), (80, 566, 981, 500), (81, 565, 984, 503), (81, 503, 850, 465), (81, 465, 946, 567), (81, 567, 1030, 565), (82, 360, 985, 570), (82, 570, 1031, 568), (82, 568, 948, 467), (82, 467, 852, 360), (83, 504, 871, 363), (83, 363, 988, 569), (83, 569, 1031, 570), (83, 570, 985, 504), (84, 569, 988, 507), (84, 507, 839, 454), (84, 454, 935, 571), (84, 571, 1031, 569), (85, 364, 989, 574), (85, 574, 1032, 572), (85, 572, 922, 441), (85, 441, 826, 364), (86, 508, 872, 367), (86, 367, 992, 573), (86, 573, 1032, 574), (86, 574, 989, 508), (87, 573, 992, 511), (87, 511, 853, 428), (87, 428, 909, 575), (87, 575, 1032, 573), (88, 368, 993, 578), (88, 578, 1033, 576), (88, 576, 951, 470), (88, 470, 855, 368), (89, 512, 873, 371), (89, 371, 996, 577), (89, 577, 1033, 578), (89, 578, 993, 512), (90, 577, 996, 515), (90, 515, 854, 469), (90, 469, 950, 579), (90, 579, 1033, 577), (91, 372, 997, 582), (91, 582, 1034, 580), (91, 580, 952, 471), (91, 471, 856, 372), (92, 516, 874, 375), (92, 375, 1000, 581), (92, 581, 1034, 582), (92, 582, 997, 516), (93, 581, 1000, 519), (93, 519, 845, 460), (93, 460, 941, 583), (93, 583, 1034, 581), (94, 376, 1001, 586), (94, 586, 1035, 584), (94, 584, 931, 450), (94, 450, 835, 376), (95, 520, 875, 379), (95, 379, 1004, 585), (95, 585, 1035, 586), (95, 586, 1001, 520), (96, 585, 1004, 523), (96, 523, 857, 432), (96, 432, 913, 587), (96, 587, 1035, 585), (97, 380, 1005, 590), (97, 590, 1036, 588), (97, 588, 955, 474), (97, 474, 859, 380), (98, 524, 876, 383), (98, 383, 1008, 589), (98, 589, 1036, 590), (98, 590, 1005, 524), (99, 589, 1008, 527), (99, 527, 858, 473), (99, 473, 954, 591), (99, 591, 1036, 589), (100, 384, 1009, 594), (100, 594, 1037, 592), (100, 592, 956, 475), (100, 475, 860, 384), (101, 528, 877, 387), (101, 387, 1012, 593), (101, 593, 1037, 594), (101, 594, 1009, 528), (102, 593, 1012, 531), (102, 531, 834, 449), (102, 449, 930, 595), (102, 595, 1037, 593), (103, 388, 1013, 598), (103, 598, 1038, 596), (103, 596, 932, 451), (103, 451, 836, 388), (104, 532, 878, 391), (104, 391, 1016, 597), (104, 597, 1038, 598), (104, 598, 1013, 532), (105, 597, 1016, 535), (105, 535, 861, 436), (105, 436, 917, 599), (105, 599, 1038, 597), (106, 392, 1017, 602), (106, 602, 1039, 600), (106, 600, 959, 478), (106, 478, 863, 392), (107, 536, 879, 395), (107, 395, 1020, 601), (107, 601, 1039, 602), (107, 602, 1017, 536), (108, 601, 1020, 539), (108, 539, 862, 477), (108, 477, 958, 603), (108, 603, 1039, 601), (109, 396, 1021, 606), (109, 606, 1040, 604), (109, 604, 960, 479), (109, 479, 864, 396), (110, 540, 880, 399), (110, 399, 1024, 605), (110, 605, 1040, 606), (110, 606, 1021, 540), (111, 605, 1024, 543), (111, 543, 831, 446), (111, 446, 927, 607), (111, 607, 1040, 605), (112, 280, 905, 610), (112, 610, 1041, 608), (112, 608, 926, 301), (112, 301, 814, 280), (113, 424, 849, 338), (113, 338, 963, 609), (113, 609, 1041, 610), (113, 610, 905, 424), (114, 609, 963, 482), (114, 482, 865, 480), (114, 480, 961, 611), (114, 611, 1041, 609), (115, 464, 945, 614), (115, 614, 1042, 612), (115, 612, 963, 338), (115, 338, 849, 464), (116, 320, 821, 283), (116, 283, 908, 613), (116, 613, 1042, 614), (116, 614, 945, 320), (117, 613, 908, 427), (117, 427, 852, 337), (117, 337, 962, 615), (117, 615, 1042, 613), (118, 481, 962, 618), (118, 618, 1043, 616), (118, 616, 964, 339), (118, 339, 865, 481), (119, 337, 852, 467), (119, 467, 948, 617), (119, 617, 1043, 618), (119, 618, 962, 337), (120, 617, 948, 323), (120, 323, 811, 298), (120, 298, 923, 619), (120, 619, 1043, 617), (121, 284, 909, 622), (121, 622, 1044, 620), (121, 620, 934, 309), (121, 309, 810, 284), (122, 428, 853, 342), (122, 342, 967, 621), (122, 621, 1044, 622), (122, 622, 909, 428), (123, 621, 967, 486), (123, 486, 866, 484), (123, 484, 965, 623), (123, 623, 1044, 621), (124, 468, 949, 626), (124, 626, 1045, 624), (124, 624, 967, 342), (124, 342, 853, 468), (125, 324, 822, 287), (125, 287, 912, 625), (125, 625, 1045, 626), (125, 626, 949, 324), (126, 625, 912, 431), (126, 431, 856, 341), (126, 341, 966, 627), (126, 627, 1045, 625), (127, 485, 966, 630), (127, 630, 1046, 628), (127, 628, 968, 343), (127, 343, 866, 485), (128, 341, 856, 471), (128, 471, 952, 629), (128, 629, 1046, 630), (128, 630, 966, 341), (129, 629, 952, 327), (129, 327, 817, 304), (129, 304, 929, 631), (129, 631, 1046, 629), (130, 288, 913, 634), (130, 634, 1047, 632), (130, 632, 943, 318), (130, 318, 819, 288), (131, 432, 857, 346), (131, 346, 971, 633), (131, 633, 1047, 634), (131, 634, 913, 432), (132, 633, 971, 490), (132, 490, 867, 488), (132, 488, 969, 635), (132, 635, 1047, 633), (133, 472, 953, 638), (133, 638, 1048, 636), (133, 636, 971, 346), (133, 346, 857, 472), (134, 328, 823, 291), (134, 291, 916, 637), (134, 637, 1048, 638), (134, 638, 953, 328), (135, 637, 916, 435), (135, 435, 860, 345), (135, 345, 970, 639), (135, 639, 1048, 637), (136, 489, 970, 642), (136, 642, 1049, 640), (136, 640, 972, 347), (136, 347, 867, 489), (137, 345, 860, 475), (137, 475, 956, 641), (137, 641, 1049, 642), (137, 642, 970, 345), (138, 641, 956, 331), (138, 331, 818, 317), (138, 317, 942, 643), (138, 643, 1049, 641), (139, 292, 917, 646), (139, 646, 1050, 644), (139, 644, 944, 319), (139, 319, 820, 292), (140, 436, 861, 350), (140, 350, 975, 645), (140, 645, 1050, 646), (140, 646, 917, 436), (141, 645, 975, 494), (141, 494, 868, 492), (141, 492, 973, 647), (141, 647, 1050, 645), (142, 476, 957, 650), (142, 650, 1051, 648), (142, 648, 975, 350), (142, 350, 861, 476), (143, 332, 824, 295), (143, 295, 920, 649), (143, 649, 1051, 650), (143, 650, 957, 332), (144, 649, 920, 439), (144, 439, 864, 349), (144, 349, 974, 651), (144, 651, 1051, 649), (145, 493, 974, 654), (145, 654, 1052, 652), (145, 652, 976, 351), (145, 351, 868, 493), (146, 349, 864, 479), (146, 479, 960, 653), (146, 653, 1052, 654), (146, 654, 974, 349), (147, 653, 960, 335), (147, 335, 815, 314), (147, 314, 939, 655), (147, 655, 1052, 653), (148, 264, 889, 658), (148, 658, 1053, 656), (148, 656, 898, 273), (148, 273, 805, 264), (149, 408, 833, 354), (149, 354, 979, 657), (149, 657, 1053, 658), (149, 658, 889, 408), (150, 657, 979, 498), (150, 498, 869, 496), (150, 496, 977, 659), (150, 659, 1053, 657), (151, 448, 929, 662), (151, 662, 1054, 660), (151, 660, 979, 354), (151, 354, 833, 448), (152, 304, 817, 282), (152, 282, 907, 661), (152, 661, 1054, 662), (152, 662, 929, 304), (153, 661, 907, 426), (153, 426, 851, 353), (153, 353, 978, 663), (153, 663, 1054, 661), (154, 497, 978, 666), (154, 666, 1055, 664), (154, 664, 980, 355), (154, 355, 869, 497), (155, 353, 851, 466), (155, 466, 947, 665), (155, 665, 1055, 666), (155, 666, 978, 353), (156, 665, 947, 322), (156, 322, 821, 320), (156, 320, 945, 667), (156, 667, 1055, 665), (157, 316, 941, 670), (157, 670, 1056, 668), (157, 668, 907, 282), (157, 282, 817, 316), (158, 460, 845, 358), (158, 358, 983, 669), (158, 669, 1056, 670), (158, 670, 941, 460), (159, 669, 983, 502), (159, 502, 870, 500), (159, 500, 981, 671), (159, 671, 1056, 669), (160, 420, 901, 674), (160, 674, 1057, 672), (160, 672, 983, 358), (160, 358, 845, 420), (161, 276, 808, 267), (161, 267, 892, 673), (161, 673, 1057, 674), (161, 674, 901, 276), (162, 673, 892, 411), (162, 411, 836, 357), (162, 357, 982, 675), (162, 675, 1057, 673), (163, 501, 982, 678), (163, 678, 1058, 676), (163, 676, 984, 359), (163, 359, 870, 501), (164, 357, 836, 451), (164, 451, 932, 677), (164, 677, 1058, 678), (164, 678, 982, 357), (165, 677, 932, 307), (165, 307, 820, 281), (165, 281, 906, 679), (165, 679, 1058, 677), (166, 321, 946, 682), (166, 682, 1059, 680), (166, 680, 908, 283), (166, 283, 821, 321), (167, 465, 850, 362), (167, 362, 987, 681), (167, 681, 1059, 682), (167, 682, 946, 465), (168, 681, 987, 506), (168, 506, 871, 504), (168, 504, 985, 683), (168, 683, 1059, 681), (169, 425, 906, 686), (169, 686, 1060, 684), (169, 684, 987, 362), (169, 362, 850, 425), (170, 281, 820, 319), (170, 319, 944, 685), (170, 685, 1060, 686), (170, 686, 906, 281), (171, 685, 944, 463), (171, 463, 848, 361), (171, 361, 986, 687), (171, 687, 1060, 685), (172, 505, 986, 690), (172, 690, 1061, 688), (172, 688, 988, 363), (172, 363, 871, 505), (173, 361, 848, 423), (173, 423, 904, 689), (173, 689, 1061, 690), (173, 690, 986, 361), (174, 689, 904, 279), (174, 279, 806, 270), (174, 270, 895, 691), (174, 691, 1061, 689), (175, 263, 888, 694), (175, 694, 1062, 692), (175, 692, 882, 257), (175, 257, 803, 263), (176, 407, 832, 366), (176, 366, 991, 693), (176, 693, 1062, 694), (176, 694, 888, 407), (177, 693, 991, 510), (177, 510, 872, 508), (177, 508, 989, 695), (177, 695, 1062, 693), (178, 447, 928, 698), (178, 698, 1063, 696), (178, 696, 991, 366), (178, 366, 832, 447), (179, 303, 816, 286), (179, 286, 911, 697), (179, 697, 1063, 698), (179, 698, 928, 303), (180, 697, 911, 430), (180, 430, 855, 365), (180, 365, 990, 699), (180, 699, 1063, 697), (181, 509, 990, 702), (181, 702, 1064, 700), (181, 700, 992, 367), (181, 367, 872, 509), (182, 365, 855, 470), (182, 470, 951, 701), (182, 701, 1064, 702), (182, 702, 990, 365), (183, 701, 951, 326), (183, 326, 822, 324), (183, 324, 949, 703), (183, 703, 1064, 701), (184, 315, 940, 706), (184, 706, 1065, 704), (184, 704, 911, 286), (184, 286, 816, 315), (185, 459, 844, 370), (185, 370, 995, 705), (185, 705, 1065, 706), (185, 706, 940, 459), (186, 705, 995, 514), (186, 514, 873, 512), (186, 512, 993, 707), (186, 707, 1065, 705), (187, 419, 900, 710), (187, 710, 1066, 708), (187, 708, 995, 370), (187, 370, 844, 419), (188, 275, 807, 266), (188, 266, 891, 709), (188, 709, 1066, 710), (188, 710, 900, 275), (189, 709, 891, 410), (189, 410, 835, 369), (189, 369, 994, 711), (189, 711, 1066, 709), (190, 513, 994, 714), (190, 714, 1067, 712), (190, 712, 996, 371), (190, 371, 873, 513), (191, 369, 835, 450), (191, 450, 931, 713), (191, 713, 1067, 714), (191, 714, 994, 369), (192, 713, 931, 306), (192, 306, 819, 285), (192, 285, 910, 715), (192, 715, 1067, 713), (193, 325, 950, 718), (193, 718, 1068, 716), (193, 716, 912, 287), (193, 287, 822, 325), (194, 469, 854, 374), (194, 374, 999, 717), (194, 717, 1068, 718), (194, 718, 950, 469), (195, 717, 999, 518), (195, 518, 874, 516), (195, 516, 997, 719), (195, 719, 1068, 717), (196, 429, 910, 722), (196, 722, 1069, 720), (196, 720, 999, 374), (196, 374, 854, 429), (197, 285, 819, 318), (197, 318, 943, 721), (197, 721, 1069, 722), (197, 722, 910, 285), (198, 721, 943, 462), (198, 462, 847, 373), (198, 373, 998, 723), (198, 723, 1069, 721), (199, 517, 998, 726), (199, 726, 1070, 724), (199, 724, 1000, 375), (199, 375, 874, 517), (200, 373, 847, 422), (200, 422, 903, 725), (200, 725, 1070, 726), (200, 726, 998, 373), (201, 725, 903, 278), (201, 278, 808, 276), (201, 276, 901, 727), (201, 727, 1070, 725), (202, 271, 896, 730), (202, 730, 1071, 728), (202, 728, 891, 266), (202, 266, 807, 271), (203, 415, 840, 378), (203, 378, 1003, 729), (203, 729, 1071, 730), (203, 730, 896, 415), (204, 729, 1003, 522), (204, 522, 875, 520), (204, 520, 1001, 731), (204, 731, 1071, 729), (205, 455, 936, 734), (205, 734, 1072, 732), (205, 732, 1003, 378), (205, 378, 840, 455), (206, 311, 812, 290), (206, 290, 915, 733), (206, 733, 1072, 734), (206, 734, 936, 311), (207, 733, 915, 434), (207, 434, 859, 377), (207, 377, 1002, 735), (207, 735, 1072, 733), (208, 521, 1002, 738), (208, 738, 1073, 736), (208, 736, 1004, 379), (208, 379, 875, 521), (209, 377, 859, 474), (209, 474, 955, 737), (209, 737, 1073, 738), (209, 738, 1002, 377), (210, 737, 955, 330), (210, 330, 823, 328), (210, 328, 953, 739), (210, 739, 1073, 737), (211, 299, 924, 742), (211, 742, 1074, 740), (211, 740, 915, 290), (211, 290, 812, 299), (212, 443, 828, 382), (212, 382, 1007, 741), (212, 741, 1074, 742), (212, 742, 924, 443), (213, 741, 1007, 526), (213, 526, 876, 524), (213, 524, 1005, 743), (213, 743, 1074, 741), (214, 403, 884, 746), (214, 746, 1075, 744), (214, 744, 1007, 382), (214, 382, 828, 403), (215, 259, 801, 256), (215, 256, 881, 745), (215, 745, 1075, 746), (215, 746, 884, 259), (216, 745, 881, 400), (216, 400, 825, 381), (216, 381, 1006, 747), (216, 747, 1075, 745), (217, 525, 1006, 750), (217, 750, 1076, 748), (217, 748, 1008, 383), (217, 383, 876, 525), (218, 381, 825, 440), (218, 440, 921, 749), (218, 749, 1076, 750), (218, 750, 1006, 381), (219, 749, 921, 296), (219, 296, 809, 289), (219, 289, 914, 751), (219, 751, 1076, 749), (220, 329, 954, 754), (220, 754, 1077, 752), (220, 752, 916, 291), (220, 291, 823, 329), (221, 473, 858, 386), (221, 386, 1011, 753), (221, 753, 1077, 754), (221, 754, 954, 473), (222, 753, 1011, 530), (222, 530, 877, 528), (222, 528, 1009, 755), (222, 755, 1077, 753), (223, 433, 914, 758), (223, 758, 1078, 756), (223, 756, 1011, 386), (223, 386, 858, 433), (224, 289, 809, 308), (224, 308, 933, 757), (224, 757, 1078, 758), (224, 758, 914, 289), (225, 757, 933, 452), (225, 452, 837, 385), (225, 385, 1010, 759), (225, 759, 1078, 757), (226, 529, 1010, 762), (226, 762, 1079, 760), (226, 760, 1012, 387), (226, 387, 877, 529), (227, 385, 837, 412), (227, 412, 893, 761), (227, 761, 1079, 762), (227, 762, 1010, 385), (228, 761, 893, 268), (228, 268, 804, 265), (228, 265, 890, 763), (228, 763, 1079, 761), (229, 277, 902, 766), (229, 766, 1080, 764), (229, 764, 892, 267), (229, 267, 808, 277), (230, 421, 846, 390), (230, 390, 1015, 765), (230, 765, 1080, 766), (230, 766, 902, 421), (231, 765, 1015, 534), (231, 534, 878, 532), (231, 532, 1013, 767), (231, 767, 1080, 765), (232, 461, 942, 770), (232, 770, 1081, 768), (232, 768, 1015, 390), (232, 390, 846, 461), (233, 317, 818, 294), (233, 294, 919, 769), (233, 769, 1081, 770), (233, 770, 942, 317), (234, 769, 919, 438), (234, 438, 863, 389), (234, 389, 1014, 771), (234, 771, 1081, 769), (235, 533, 1014, 774), (235, 774, 1082, 772), (235, 772, 1016, 391), (235, 391, 878, 533), (236, 389, 863, 478), (236, 478, 959, 773), (236, 773, 1082, 774), (236, 774, 1014, 389), (237, 773, 959, 334), (237, 334, 824, 332), (237, 332, 957, 775), (237, 775, 1082, 773), (238, 305, 930, 778), (238, 778, 1083, 776), (238, 776, 919, 294), (238, 294, 818, 305), (239, 449, 834, 394), (239, 394, 1019, 777), (239, 777, 1083, 778), (239, 778, 930, 449), (240, 777, 1019, 538), (240, 538, 879, 536), (240, 536, 1017, 779), (240, 779, 1083, 777), (241, 409, 890, 782), (241, 782, 1084, 780), (241, 780, 1019, 394), (241, 394, 834, 409), (242, 265, 804, 272), (242, 272, 897, 781), (242, 781, 1084, 782), (242, 782, 890, 265), (243, 781, 897, 416), (243, 416, 841, 393), (243, 393, 1018, 783), (243, 783, 1084, 781), (244, 537, 1018, 786), (244, 786, 1085, 784), (244, 784, 1020, 395), (244, 395, 879, 537), (245, 393, 841, 456), (245, 456, 937, 785), (245, 785, 1085, 786), (245, 786, 1018, 393), (246, 785, 937, 312), (246, 312, 813, 293), (246, 293, 918, 787), (246, 787, 1085, 785), (247, 333, 958, 790), (247, 790, 1086, 788), (247, 788, 920, 295), (247, 295, 824, 333), (248, 477, 862, 398), (248, 398, 1023, 789), (248, 789, 1086, 790), (248, 790, 958, 477), (249, 789, 1023, 542), (249, 542, 880, 540), (249, 540, 1021, 791), (249, 791, 1086, 789), (250, 437, 918, 794), (250, 794, 1087, 792), (250, 792, 1023, 398), (250, 398, 862, 437), (251, 293, 813, 300), (251, 300, 925, 793), (251, 793, 1087, 794), (251, 794, 918, 293), (252, 793, 925, 444), (252, 444, 829, 397), (252, 397, 1022, 795), (252, 795, 1087, 793), (253, 541, 1022, 798), (253, 798, 1088, 796), (253, 796, 1024, 399), (253, 399, 880, 541), (254, 397, 829, 404), (254, 404, 885, 797), (254, 797, 1088, 798), (254, 798, 1022, 397), (255, 797, 885, 260), (255, 260, 800, 262), (255, 262, 887, 799), (255, 799, 1088, 797)])
me_plane_001.polygons.foreach_set('use_smooth', [True] * 1024)
me_plane_001.use_remesh_preserve_volume = False
me_plane_001.use_remesh_preserve_attributes = False
me_plane_001.use_mirror_vertex_groups = False
me_plane_001.update()

# ---- objects
ob_plane = bpy.data.objects.new('Plane', me_plane_001)
ob_lamp = bpy.data.objects.new('Lamp', light_lamp)
ob_camera = bpy.data.objects.new('Camera', cam_camera)

# ---- transforms, parenting, visibility, modifiers, constraints
ob_plane.location = (0.0, 0.0, 0.0)
ob_plane.scale = (20.0, 20.0, 20.0)
ob_plane.lineart.crease_threshold = 0.0
ob_lamp.location = (4.076, 1.005, 5.904)
ob_lamp.rotation_euler = (0.6503, 0.05522, 1.866)
ob_lamp.lock_rotations_4d = False
ob_lamp.empty_display_type = 'ARROWS'
ob_lamp.color = (0.0, 0.0, 0.0, 0.0)
ob_lamp.lineart.crease_threshold = 0.0
ob_camera.location = (7.481, -6.508, 5.344)
ob_camera.rotation_euler = (1.109, 0.01082, 0.8149)
ob_camera.lock_rotations_4d = False
ob_camera.empty_display_type = 'ARROWS'
ob_camera.color = (0.0, 0.0, 0.0, 0.0)
ob_camera.display_type = 'WIRE'
ob_camera.lineart.crease_threshold = 0.0

# ---- collection membership
col_collection_1.objects.link(ob_plane)
col_collection_1.objects.link(ob_lamp)
col_collection_1.objects.link(ob_camera)

# ---- scene / render settings (as saved in the file)
scene.camera = ob_camera
scene.frame_start = 1; scene.frame_end = 250; scene.frame_set(1)
scene.render.engine = 'BLENDER_EEVEE_NEXT'
scene.render.image_settings.color_mode = 'RGB'
scene.render.image_settings.compression = 90
scene.render.resolution_percentage = 50
scene.render.dither_intensity = 0.0
scene.cycles.use_denoising = False
scene.cycles.samples = 10
scene.cycles.sampling_pattern = 'TABULATED_SOBOL'
scene.cycles.light_sampling_threshold = 0.0
scene.cycles.use_adaptive_sampling = False
scene.cycles.use_light_tree = False
scene.cycles.blur_glossy = 0.0
scene.cycles.volume_bounces = 1
scene.cycles.pixel_filter_type = 'GAUSSIAN'
scene.cycles.sample_clamp_indirect = 0.0
scene.view_settings.view_transform = 'Standard'
bpy.context.view_layer.update()
